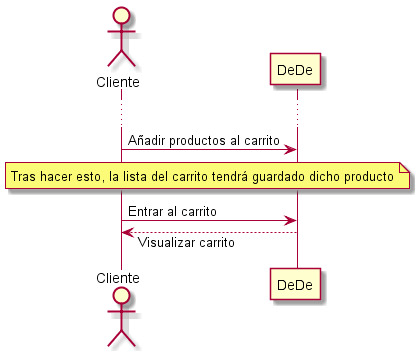

The diagram above was rendered by PlantUML. Its source (embedded in the PNG):
@startuml
actor Cliente
participant DeDe

skinparam responseMessageBelowArrow true
...

Cliente -> DeDe: Añadir productos al carrito
note across: Tras hacer esto, la lista del carrito tendrá guardado dicho producto

Cliente -> DeDe: Entrar al carrito
DeDe --> Cliente: Visualizar carrito
@enduml